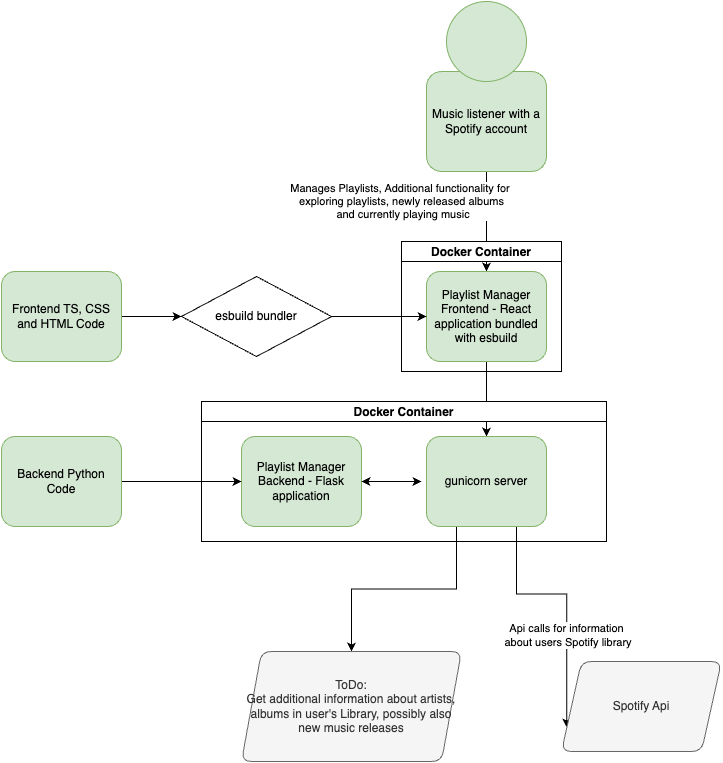

The diagram above was exported from draw.io. Its source (the exported page's mxGraphModel, read from the mxfile embedded in the PNG):
<mxGraphModel dx="2069" dy="691" grid="1" gridSize="10" guides="1" tooltips="1" connect="1" arrows="1" fold="1" page="1" pageScale="1" pageWidth="827" pageHeight="1169" background="#ffffff" math="0" shadow="0">
  <root>
    <mxCell id="0" />
    <mxCell id="1" parent="0" />
    <mxCell id="UlpfplfU9e2-fP-2xV73-1" value="Manages Playlists, Additional functionality for&amp;nbsp;&lt;div&gt;exploring playlists, newly released albums&lt;/div&gt;&lt;div&gt;&amp;nbsp;and currently playing music&lt;/div&gt;" style="edgeStyle=orthogonalEdgeStyle;rounded=0;orthogonalLoop=1;jettySize=auto;html=1;entryX=0.5;entryY=0;entryDx=0;entryDy=0;exitX=0.5;exitY=1;exitDx=0;exitDy=0;" parent="1" source="UlpfplfU9e2-fP-2xV73-3" target="UlpfplfU9e2-fP-2xV73-7" edge="1">
      <mxGeometry x="-0.4" y="-85" relative="1" as="geometry">
        <mxPoint as="offset" />
      </mxGeometry>
    </mxCell>
    <mxCell id="UlpfplfU9e2-fP-2xV73-3" value="Music listener with a Spotify account" style="rounded=1;whiteSpace=wrap;html=1;fillColor=#d5e8d4;strokeColor=#82b366;" parent="1" vertex="1">
      <mxGeometry x="175" y="70" width="120" height="100" as="geometry" />
    </mxCell>
    <mxCell id="UlpfplfU9e2-fP-2xV73-4" value="" style="ellipse;whiteSpace=wrap;html=1;aspect=fixed;fillColor=#d5e8d4;strokeColor=#82b366;" parent="1" vertex="1">
      <mxGeometry x="195" width="80" height="80" as="geometry" />
    </mxCell>
    <mxCell id="UlpfplfU9e2-fP-2xV73-5" value="Api calls for information&lt;div&gt;&amp;nbsp;about users Spotify library&lt;/div&gt;" style="edgeStyle=orthogonalEdgeStyle;rounded=0;orthogonalLoop=1;jettySize=auto;html=1;entryX=0;entryY=0.75;entryDx=0;entryDy=0;exitX=0.75;exitY=1;exitDx=0;exitDy=0;" parent="1" source="UlpfplfU9e2-fP-2xV73-13" target="UlpfplfU9e2-fP-2xV73-8" edge="1">
      <mxGeometry x="0.2679" relative="1" as="geometry">
        <mxPoint as="offset" />
      </mxGeometry>
    </mxCell>
    <mxCell id="UlpfplfU9e2-fP-2xV73-6" value="" style="edgeStyle=orthogonalEdgeStyle;rounded=0;orthogonalLoop=1;jettySize=auto;html=1;exitX=0.25;exitY=1;exitDx=0;exitDy=0;" parent="1" source="UlpfplfU9e2-fP-2xV73-13" target="UlpfplfU9e2-fP-2xV73-11" edge="1">
      <mxGeometry relative="1" as="geometry" />
    </mxCell>
    <mxCell id="UlpfplfU9e2-fP-2xV73-14" value="" style="edgeStyle=orthogonalEdgeStyle;rounded=0;orthogonalLoop=1;jettySize=auto;html=1;" parent="1" source="UlpfplfU9e2-fP-2xV73-7" target="UlpfplfU9e2-fP-2xV73-13" edge="1">
      <mxGeometry relative="1" as="geometry" />
    </mxCell>
    <mxCell id="UlpfplfU9e2-fP-2xV73-8" value="Spotify Api" style="shape=parallelogram;perimeter=parallelogramPerimeter;whiteSpace=wrap;html=1;fixedSize=1;fillColor=#f5f5f5;strokeColor=#666666;rounded=1;fontColor=#333333;" parent="1" vertex="1">
      <mxGeometry x="310" y="660" width="160" height="90" as="geometry" />
    </mxCell>
    <mxCell id="UlpfplfU9e2-fP-2xV73-11" value="ToDo:&lt;div&gt;Get additional information about artists, albums in user's Library, possibly also new music releases&lt;/div&gt;" style="shape=parallelogram;perimeter=parallelogramPerimeter;whiteSpace=wrap;html=1;fixedSize=1;fillColor=#f5f5f5;strokeColor=#666666;rounded=1;fontColor=#333333;" parent="1" vertex="1">
      <mxGeometry x="-10" y="650" width="220" height="110" as="geometry" />
    </mxCell>
    <mxCell id="UlpfplfU9e2-fP-2xV73-15" value="Docker Container" style="swimlane;startSize=20;" parent="1" vertex="1">
      <mxGeometry x="150" y="240" width="160" height="130" as="geometry" />
    </mxCell>
    <mxCell id="UlpfplfU9e2-fP-2xV73-7" value="Playlist Manager Frontend - React application bundled with esbuild" style="whiteSpace=wrap;html=1;fillColor=#d5e8d4;strokeColor=#82b366;rounded=1;" parent="UlpfplfU9e2-fP-2xV73-15" vertex="1">
      <mxGeometry x="25" y="30" width="120" height="90" as="geometry" />
    </mxCell>
    <mxCell id="UlpfplfU9e2-fP-2xV73-27" value="Docker Container" style="swimlane;startSize=20;" parent="1" vertex="1">
      <mxGeometry x="-50" y="400" width="405" height="140" as="geometry" />
    </mxCell>
    <mxCell id="UlpfplfU9e2-fP-2xV73-13" value="gunicorn server" style="whiteSpace=wrap;html=1;fillColor=#d5e8d4;strokeColor=#82b366;rounded=1;" parent="UlpfplfU9e2-fP-2xV73-27" vertex="1">
      <mxGeometry x="225" y="35" width="120" height="90" as="geometry" />
    </mxCell>
    <mxCell id="UlpfplfU9e2-fP-2xV73-38" value="Playlist Manager&lt;div&gt;Backend - Flask application&lt;/div&gt;" style="whiteSpace=wrap;html=1;fillColor=#d5e8d4;strokeColor=#82b366;rounded=1;" parent="UlpfplfU9e2-fP-2xV73-27" vertex="1">
      <mxGeometry x="40" y="35" width="120" height="90" as="geometry" />
    </mxCell>
    <mxCell id="UlpfplfU9e2-fP-2xV73-41" value="" style="endArrow=classic;startArrow=classic;html=1;rounded=0;" parent="UlpfplfU9e2-fP-2xV73-27" edge="1">
      <mxGeometry width="50" height="50" relative="1" as="geometry">
        <mxPoint x="220" y="80" as="sourcePoint" />
        <mxPoint x="160" y="80" as="targetPoint" />
      </mxGeometry>
    </mxCell>
    <mxCell id="UlpfplfU9e2-fP-2xV73-32" value="" style="edgeStyle=orthogonalEdgeStyle;rounded=0;orthogonalLoop=1;jettySize=auto;html=1;" parent="1" source="UlpfplfU9e2-fP-2xV73-29" target="UlpfplfU9e2-fP-2xV73-31" edge="1">
      <mxGeometry relative="1" as="geometry" />
    </mxCell>
    <mxCell id="UlpfplfU9e2-fP-2xV73-29" value="Frontend TS, CSS and HTML Code" style="whiteSpace=wrap;html=1;fillColor=#d5e8d4;strokeColor=#82b366;rounded=1;" parent="1" vertex="1">
      <mxGeometry x="-250" y="270" width="120" height="90" as="geometry" />
    </mxCell>
    <mxCell id="UlpfplfU9e2-fP-2xV73-33" style="edgeStyle=orthogonalEdgeStyle;rounded=0;orthogonalLoop=1;jettySize=auto;html=1;" parent="1" source="UlpfplfU9e2-fP-2xV73-31" target="UlpfplfU9e2-fP-2xV73-7" edge="1">
      <mxGeometry relative="1" as="geometry" />
    </mxCell>
    <mxCell id="UlpfplfU9e2-fP-2xV73-31" value="esbuild bundler" style="rhombus;whiteSpace=wrap;html=1;" parent="1" vertex="1">
      <mxGeometry x="-70" y="275" width="150" height="80" as="geometry" />
    </mxCell>
    <mxCell id="UlpfplfU9e2-fP-2xV73-43" style="edgeStyle=orthogonalEdgeStyle;rounded=0;orthogonalLoop=1;jettySize=auto;html=1;" parent="1" source="UlpfplfU9e2-fP-2xV73-42" target="UlpfplfU9e2-fP-2xV73-38" edge="1">
      <mxGeometry relative="1" as="geometry" />
    </mxCell>
    <mxCell id="UlpfplfU9e2-fP-2xV73-42" value="Backend Python Code" style="whiteSpace=wrap;html=1;fillColor=#d5e8d4;strokeColor=#82b366;rounded=1;" parent="1" vertex="1">
      <mxGeometry x="-250" y="435" width="120" height="90" as="geometry" />
    </mxCell>
  </root>
</mxGraphModel>